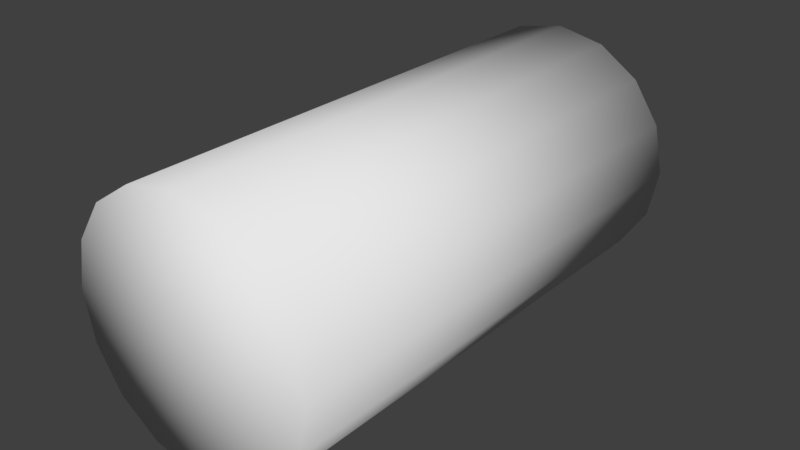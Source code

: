 # Source: shaker.blend  (saved by Blender 2.79.6; exported with 4.5.12 LTS)
import bpy
from mathutils import Matrix  # noqa: F401  (used for matrix-valued properties, if any)

bpy.ops.wm.read_factory_settings(use_empty=True)
scene = bpy.context.scene
scene.name = 'Scene'

# ---- collections
col_collection_1 = bpy.data.collections.new('Collection 1'); scene.collection.children.link(col_collection_1)

# ---- world
world_world = bpy.data.worlds.new('World'); scene.world = world_world
world_world.color = (0.05088, 0.05088, 0.05088)
world_world.use_sun_shadow = False
world_world.sun_shadow_jitter_overblur = 0.0

# ---- meshes
me_shaker = bpy.data.meshes.new('shaker')
me_shaker.from_pydata([(0.0, 0.0, -1.0), (0.0, 0.0, 1.0), (0.0, 0.5, -1.0), (0.0, 0.5, 1.0), (0.1913, 0.4619, -1.0), (0.1913, 0.4619, 1.0), (0.3536, 0.3536, -1.0), (0.3536, 0.3536, 1.0), (0.4619, 0.1913, -1.0), (0.4619, 0.1913, 1.0), (0.5, -2.186e-08, -1.0), (0.5, -2.186e-08, 1.0), (0.4619, -0.1913, -1.0), (0.4619, -0.1913, 1.0), (0.3536, -0.3536, -1.0), (0.3536, -0.3536, 1.0), (0.1913, -0.4619, -1.0), (0.1913, -0.4619, 1.0), (7.55e-08, -0.5, -1.0), (7.55e-08, -0.5, 1.0), (-0.1913, -0.4619, -1.0), (-0.1913, -0.4619, 1.0), (-0.3536, -0.3536, -1.0), (-0.3536, -0.3536, 1.0), (-0.4619, -0.1913, -1.0), (-0.4619, -0.1913, 1.0), (-0.5, 5.962e-09, -1.0), (-0.5, 5.962e-09, 1.0), (-0.4619, 0.1913, -1.0), (-0.4619, 0.1913, 1.0), (-0.3536, 0.3536, -1.0), (-0.3536, 0.3536, 1.0), (-0.1913, 0.4619, -1.0), (-0.1913, 0.4619, 1.0)], [], [(0, 2, 4), (1, 5, 3), (2, 3, 5, 4), (0, 4, 6), (1, 7, 5), (4, 5, 7, 6), (0, 6, 8), (1, 9, 7), (6, 7, 9, 8), (0, 8, 10), (1, 11, 9), (8, 9, 11, 10), (0, 10, 12), (1, 13, 11), (10, 11, 13, 12), (0, 12, 14), (1, 15, 13), (12, 13, 15, 14), (0, 14, 16), (1, 17, 15), (14, 15, 17, 16), (0, 16, 18), (1, 19, 17), (16, 17, 19, 18), (0, 18, 20), (1, 21, 19), (18, 19, 21, 20), (0, 20, 22), (1, 23, 21), (20, 21, 23, 22), (0, 22, 24), (1, 25, 23), (22, 23, 25, 24), (0, 24, 26), (1, 27, 25), (24, 25, 27, 26), (0, 26, 28), (1, 29, 27), (26, 27, 29, 28), (0, 28, 30), (1, 31, 29), (28, 29, 31, 30), (0, 30, 32), (1, 33, 31), (30, 31, 33, 32), (0, 32, 2), (1, 3, 33), (32, 33, 3, 2)])
me_shaker.polygons.foreach_set('use_smooth', [True] * 48)
_uv = me_shaker.uv_layers.new(name='UVMap')
_uv.uv.foreach_set('vector', [0.8244, 0.1601, 0.8244, 0.4001, 0.9163, 0.3818, 0.5228, 0.157, 0.6147, 0.3787, 0.5228, 0.397, 0.002491, -0.03519, 0.002491, 1.0, 0.00475, 1.0, 0.00475, -0.03519, 0.8244, 0.1601, 0.9163, 0.3818, 0.9941, 0.3298, 0.5228, 0.157, 0.6925, 0.3267, 0.6147, 0.3787, 0.00475, -0.03519, 0.00475, 1.0, 0.007009, 1.0, 0.007009, -0.03519, 0.8244, 0.1601, 0.9941, 0.3298, 1.046, 0.2519, 0.5228, 0.157, 0.7446, 0.2488, 0.6925, 0.3267, 0.007009, -0.03519, 0.007009, 1.0, 0.009268, 1.0, 0.009268, -0.03519, 0.8244, 0.1601, 1.046, 0.2519, 1.064, 0.1601, 0.5228, 0.157, 0.7628, 0.157, 0.7446, 0.2488, 0.009268, -0.03519, 0.009268, 1.0, 0.01153, 1.0, 0.01153, -0.03519, 0.8244, 0.1601, 1.064, 0.1601, 1.046, 0.06824, 0.5228, 0.157, 0.7446, 0.06514, 0.7628, 0.157, 1.022, -0.03645, 1.022, 1.0, 0.8936, 1.0, 0.8936, -0.03645, 0.8244, 0.1601, 1.046, 0.06824, 0.9941, -0.009617, 0.5228, 0.157, 0.6925, -0.01272, 0.7446, 0.06514, 0.8936, -0.03645, 0.8936, 1.0, 0.7655, 1.0, 0.7655, -0.03645, 0.8244, 0.1601, 0.9941, -0.009617, 0.9163, -0.06164, 0.5228, 0.157, 0.6147, -0.06474, 0.6925, -0.01272, 0.7655, -0.03645, 0.7655, 1.0, 0.6374, 1.0, 0.6374, -0.03645, 0.8244, 0.1601, 0.9163, -0.06164, 0.8244, -0.07991, 0.5228, 0.157, 0.5228, -0.08301, 0.6147, -0.06474, 0.6374, -0.03645, 0.6374, 1.0, 0.5093, 1.0, 0.5093, -0.03645, 0.8244, 0.1601, 0.8244, -0.07991, 0.7326, -0.06164, 0.5228, 0.157, 0.431, -0.06474, 0.5228, -0.08301, 0.5093, -0.03645, 0.5093, 1.0, 0.3812, 1.0, 0.3812, -0.03645, 0.8244, 0.1601, 0.7326, -0.06164, 0.6547, -0.009617, 0.5228, 0.157, 0.3531, -0.01272, 0.431, -0.06474, 0.3812, -0.03645, 0.3812, 1.0, 0.2531, 1.0, 0.2531, -0.03645, 0.8244, 0.1601, 0.6547, -0.009617, 0.6027, 0.06824, 0.5228, 0.157, 0.3011, 0.06514, 0.3531, -0.01272, 0.2531, -0.03645, 0.2531, 1.0, 0.125, 1.0, 0.125, -0.03645, 0.8244, 0.1601, 0.6027, 0.06824, 0.5844, 0.1601, 0.5228, 0.157, 0.2828, 0.157, 0.3011, 0.06514, 0.125, -0.03645, 0.125, 1.0, -0.003115, 1.0, -0.003115, -0.03645, 0.8244, 0.1601, 0.5844, 0.1601, 0.6027, 0.2519, 0.5228, 0.157, 0.3011, 0.2488, 0.2828, 0.157, 0.0296, -0.03519, 0.0296, 1.0, 0.03186, 1.0, 0.03186, -0.03519, 0.8244, 0.1601, 0.6027, 0.2519, 0.6547, 0.3298, 0.5228, 0.157, 0.3531, 0.3267, 0.3011, 0.2488, 0.03186, -0.03519, 0.03186, 1.0, 0.03412, 1.0, 0.03412, -0.03519, 0.8244, 0.1601, 0.6547, 0.3298, 0.7326, 0.3818, 0.5228, 0.157, 0.431, 0.3787, 0.3531, 0.3267, 0.03412, -0.03519, 0.03412, 1.0, 0.03638, 1.0, 0.03638, -0.03519, 0.8244, 0.1601, 0.7326, 0.3818, 0.8244, 0.4001, 0.5228, 0.157, 0.5228, 0.397, 0.431, 0.3787, 0.03638, -0.03519, 0.03638, 1.0, 0.03864, 1.0, 0.03864, -0.03519])
me_shaker.use_remesh_preserve_volume = False
me_shaker.use_remesh_preserve_attributes = False
me_shaker.use_mirror_vertex_groups = False
me_shaker.update()

# ---- objects
ob_shaker = bpy.data.objects.new('shaker', me_shaker)

# ---- transforms, parenting, visibility, modifiers, constraints
ob_shaker.location = (0.0, 0.0, 0.0)
ob_shaker.rotation_euler = (-1.571, -2.22e-16, 2.22e-16)
ob_shaker.lineart.crease_threshold = 0.0

# ---- collection membership
col_collection_1.objects.link(ob_shaker)

# ---- scene / render settings (as saved in the file)
scene.frame_start = 1; scene.frame_end = 250; scene.frame_set(1)
scene.render.engine = 'BLENDER_EEVEE_NEXT'
scene.render.resolution_percentage = 50
scene.render.dither_intensity = 0.0
scene.cycles.use_denoising = False
scene.cycles.samples = 128
scene.cycles.sampling_pattern = 'TABULATED_SOBOL'
scene.cycles.use_adaptive_sampling = False
scene.cycles.use_light_tree = False
scene.view_settings.view_transform = 'Standard'
bpy.context.view_layer.update()

# ---- added for rendering (the .blend has no active camera and no usable light): camera, sun
cam_auto = bpy.data.cameras.new('AutoCamera')
cam_auto.lens = 50.0
cam_auto.sensor_width = 36.0
cam_auto.clip_end = 1000.0
ob_auto_camera = bpy.data.objects.new('AutoCamera', cam_auto)
scene.collection.objects.link(ob_auto_camera)
ob_auto_camera.location = (2.26633, -2.71959, 1.81306)
ob_auto_camera.rotation_euler = (1.09748, -7.21219e-08, 0.694738)
scene.camera = ob_auto_camera
light_auto_sun = bpy.data.lights.new('AutoSun', 'SUN')
light_auto_sun.energy = 3.0
light_auto_sun.angle = 0.0523599
ob_auto_sun = bpy.data.objects.new('AutoSun', light_auto_sun)
scene.collection.objects.link(ob_auto_sun)
ob_auto_sun.rotation_euler = (0.872665, 0.174533, 0.523599)
bpy.context.view_layer.update()
